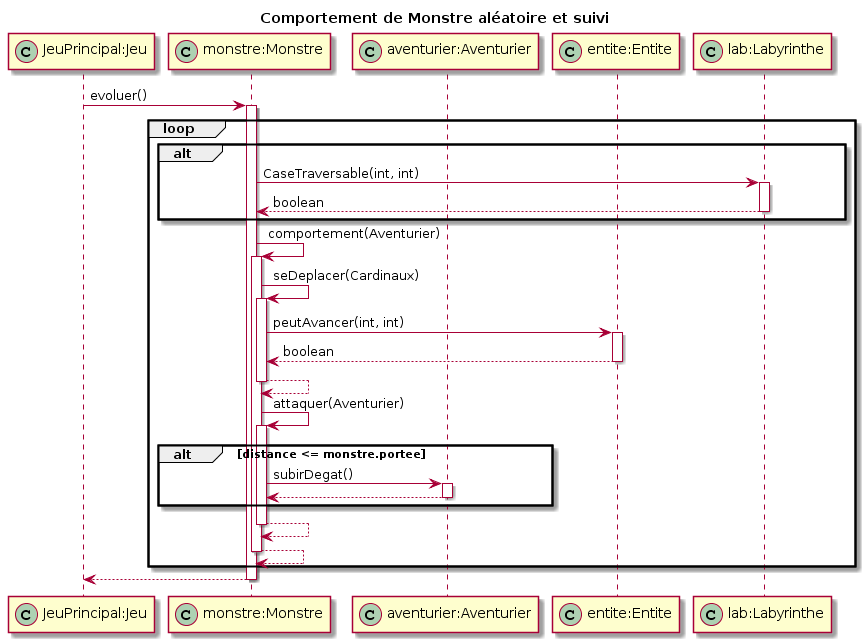

The diagram above was rendered by PlantUML. Its source (embedded in the PNG):
@startuml
title Comportement de Monstre aléatoire et suivi
participant "JeuPrincipal:Jeu" as jeu << (C,#ADD1B2) >>
participant "monstre:Monstre" as monstre << (C,#ADD1B2) >>
participant "aventurier:Aventurier" as aventurier << (C,#ADD1B2) >>
participant "entite:Entite" as entite << (C,#ADD1B2) >>
participant "lab:Labyrinthe" as lab << (C,#ADD1B2) >>

jeu -> monstre : evoluer()
loop
activate monstre
alt
monstre -> lab: CaseTraversable(int, int)
activate lab
monstre <-- lab : boolean
deactivate lab
end
monstre -> monstre: comportement(Aventurier)
activate monstre
monstre -> monstre: seDeplacer(Cardinaux)
activate monstre
monstre -> entite: peutAvancer(int, int)
activate entite
monstre <-- entite : boolean
deactivate entite
monstre <-- monstre 
deactivate monstre
monstre -> monstre: attaquer(Aventurier)
activate monstre
alt distance <= monstre.portee
monstre -> aventurier: subirDegat()
activate aventurier
monstre <-- aventurier
deactivate aventurier
end
monstre <-- monstre
deactivate monstre
monstre <-- monstre
deactivate monstre
end
jeu <-- monstre
deactivate monstre
@enduml